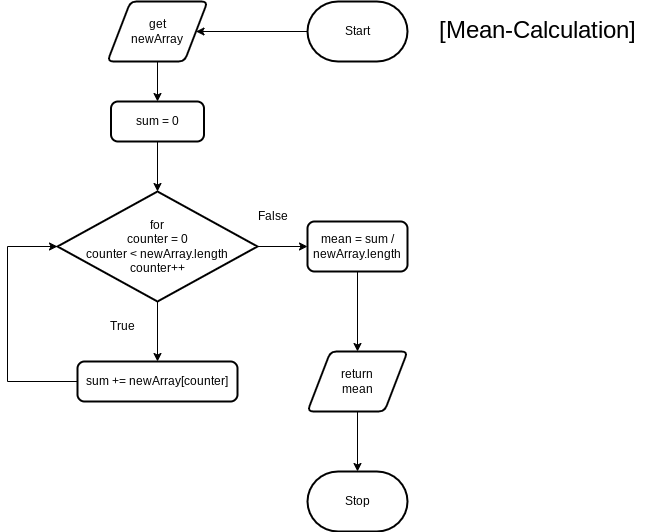

The diagram above was exported from draw.io. Its source (the exported page's mxGraphModel, read from the mxfile embedded in the PNG):
<mxGraphModel dx="1316" dy="273" grid="1" gridSize="10" guides="1" tooltips="1" connect="1" arrows="1" fold="1" page="1" pageScale="1" pageWidth="827" pageHeight="1169" math="0" shadow="0">
  <root>
    <mxCell id="0" />
    <mxCell id="1" parent="0" />
    <mxCell id="5" style="edgeStyle=none;html=1;entryX=1;entryY=0.5;entryDx=0;entryDy=0;" parent="1" source="2" target="3" edge="1">
      <mxGeometry relative="1" as="geometry" />
    </mxCell>
    <mxCell id="2" value="Start" style="strokeWidth=2;html=1;shape=mxgraph.flowchart.terminator;whiteSpace=wrap;" parent="1" vertex="1">
      <mxGeometry x="250" y="100" width="100" height="60" as="geometry" />
    </mxCell>
    <mxCell id="6" style="edgeStyle=none;html=1;entryX=0.5;entryY=0;entryDx=0;entryDy=0;" parent="1" source="3" target="4" edge="1">
      <mxGeometry relative="1" as="geometry" />
    </mxCell>
    <mxCell id="3" value="get&lt;br&gt;newArray" style="shape=parallelogram;html=1;strokeWidth=2;perimeter=parallelogramPerimeter;whiteSpace=wrap;rounded=1;arcSize=12;size=0.23;" parent="1" vertex="1">
      <mxGeometry x="50" y="100" width="100" height="60" as="geometry" />
    </mxCell>
    <mxCell id="8" style="edgeStyle=none;html=1;entryX=0.5;entryY=0;entryDx=0;entryDy=0;entryPerimeter=0;" parent="1" source="4" target="7" edge="1">
      <mxGeometry relative="1" as="geometry" />
    </mxCell>
    <mxCell id="4" value="&lt;div&gt;sum = 0&lt;/div&gt;" style="rounded=1;whiteSpace=wrap;html=1;absoluteArcSize=1;arcSize=14;strokeWidth=2;" parent="1" vertex="1">
      <mxGeometry x="53.5" y="200" width="93" height="40" as="geometry" />
    </mxCell>
    <mxCell id="10" style="edgeStyle=none;html=1;entryX=0.5;entryY=0;entryDx=0;entryDy=0;" parent="1" source="7" target="9" edge="1">
      <mxGeometry relative="1" as="geometry" />
    </mxCell>
    <mxCell id="14" style="edgeStyle=orthogonalEdgeStyle;rounded=0;html=1;entryX=0;entryY=0.5;entryDx=0;entryDy=0;" parent="1" source="7" target="13" edge="1">
      <mxGeometry relative="1" as="geometry" />
    </mxCell>
    <mxCell id="7" value="for&lt;br&gt;counter = 0&lt;br&gt;counter &amp;lt; newArray.length&lt;br&gt;counter++" style="strokeWidth=2;html=1;shape=mxgraph.flowchart.decision;whiteSpace=wrap;" parent="1" vertex="1">
      <mxGeometry y="290" width="200" height="110" as="geometry" />
    </mxCell>
    <mxCell id="11" style="edgeStyle=orthogonalEdgeStyle;html=1;entryX=0;entryY=0.5;entryDx=0;entryDy=0;entryPerimeter=0;rounded=0;" parent="1" source="9" target="7" edge="1">
      <mxGeometry relative="1" as="geometry">
        <Array as="points">
          <mxPoint x="-50" y="480" />
          <mxPoint x="-50" y="345" />
        </Array>
      </mxGeometry>
    </mxCell>
    <mxCell id="9" value="&lt;div&gt;sum += newArray[counter]&lt;/div&gt;" style="rounded=1;whiteSpace=wrap;html=1;absoluteArcSize=1;arcSize=14;strokeWidth=2;" parent="1" vertex="1">
      <mxGeometry x="20" y="460" width="160" height="40" as="geometry" />
    </mxCell>
    <mxCell id="17" style="edgeStyle=orthogonalEdgeStyle;rounded=0;html=1;entryX=0.5;entryY=0;entryDx=0;entryDy=0;entryPerimeter=0;" parent="1" source="12" target="16" edge="1">
      <mxGeometry relative="1" as="geometry" />
    </mxCell>
    <mxCell id="12" value="return&lt;br&gt;mean" style="shape=parallelogram;html=1;strokeWidth=2;perimeter=parallelogramPerimeter;whiteSpace=wrap;rounded=1;arcSize=12;size=0.23;" parent="1" vertex="1">
      <mxGeometry x="250" y="450" width="100" height="60" as="geometry" />
    </mxCell>
    <mxCell id="15" style="edgeStyle=orthogonalEdgeStyle;rounded=0;html=1;" parent="1" source="13" target="12" edge="1">
      <mxGeometry relative="1" as="geometry" />
    </mxCell>
    <mxCell id="13" value="mean = sum / newArray.length" style="rounded=1;whiteSpace=wrap;html=1;absoluteArcSize=1;arcSize=14;strokeWidth=2;" parent="1" vertex="1">
      <mxGeometry x="250" y="320" width="100" height="50" as="geometry" />
    </mxCell>
    <mxCell id="16" value="Stop" style="strokeWidth=2;html=1;shape=mxgraph.flowchart.terminator;whiteSpace=wrap;" parent="1" vertex="1">
      <mxGeometry x="250" y="570" width="100" height="60" as="geometry" />
    </mxCell>
    <mxCell id="18" value="False" style="text;html=1;align=center;verticalAlign=middle;resizable=0;points=[];autosize=1;strokeColor=none;fillColor=none;" parent="1" vertex="1">
      <mxGeometry x="190" y="300" width="50" height="30" as="geometry" />
    </mxCell>
    <mxCell id="19" value="True" style="text;html=1;align=center;verticalAlign=middle;resizable=0;points=[];autosize=1;strokeColor=none;fillColor=none;" parent="1" vertex="1">
      <mxGeometry x="40" y="410" width="50" height="30" as="geometry" />
    </mxCell>
    <mxCell id="20" value="&lt;font style=&quot;font-size: 24px;&quot;&gt;[Mean-Calculation]&lt;/font&gt;" style="text;html=1;align=center;verticalAlign=middle;resizable=0;points=[];autosize=1;strokeColor=none;fillColor=none;" parent="1" vertex="1">
      <mxGeometry x="370" y="110" width="220" height="40" as="geometry" />
    </mxCell>
  </root>
</mxGraphModel>